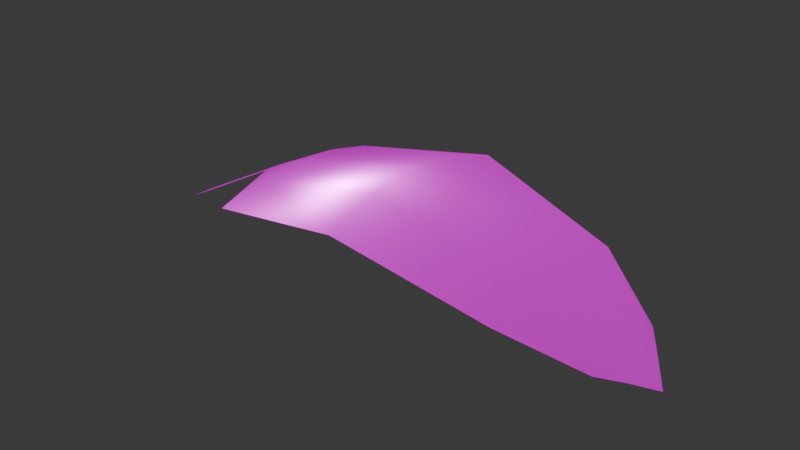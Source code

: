 # Source: leaf_02.blend  (saved by Blender 5.1.30; exported with 4.5.12 LTS)
import bpy
from mathutils import Matrix  # noqa: F401  (used for matrix-valued properties, if any)

bpy.ops.wm.read_factory_settings(use_empty=True)
scene = bpy.context.scene
scene.name = 'Scene'

# ---- collections
col_leaf_02 = bpy.data.collections.new('leaf_02'); scene.collection.children.link(col_leaf_02)

# ---- images (referenced by path relative to the original .blend; pixels are not part of the script)
import os
ASSET_DIR = os.environ.get("B2B_ASSET_DIR", "")  # directory of the original .blend (textures are referenced by path, not embedded)
HERE = os.path.dirname(os.path.abspath(__file__))  # packed textures are extracted next to this script under _unpacked/

def load_image(name, relpath, width, height, colorspace="sRGB"):
    """Load a texture the original file referenced (path relative to the .blend, or extracted next to this script)."""
    p = next((c for c in (os.path.join(HERE, relpath), os.path.join(ASSET_DIR, relpath)) if relpath and os.path.exists(c)), "")
    if p:
        img = bpy.data.images.load(p, check_existing=True)
        img.name = name
    else:  # same state as the original file: an image datablock whose file is absent (Cycles renders it pink)
        img = bpy.data.images.new(name, width, height)
        img.source = "FILE"
        img.filepath = "//" + (relpath or name)
    img.colorspace_settings.name = colorspace
    return img
img_defaultmaterial_displacement_png_001 = load_image('DefaultMaterial_Displacement.png.001', 'DefaultMaterial_Displacement.png', 1024, 1024, 'Non-Color')
img_defaultmaterial_basecoloralpha_png = load_image('DefaultMaterial_BaseColorAlpha.png', 'DefaultMaterial_BaseColorAlpha.png', 1024, 1024, 'sRGB')
img_defaultmaterial_metallic_png_001 = load_image('DefaultMaterial_Metallic.png.001', 'DefaultMaterial_Metallic.png', 1024, 1024, 'Non-Color')
img_defaultmaterial_roughness_png_001 = load_image('DefaultMaterial_Roughness.png.001', 'DefaultMaterial_Roughness.png', 1024, 1024, 'Non-Color')
img_defaultmaterial_normal_png_001 = load_image('DefaultMaterial_Normal.png.001', 'DefaultMaterial_Normal.png', 1024, 1024, 'Non-Color')
img_defaultmaterial_basecoloralpha_png_001 = load_image('DefaultMaterial_BaseColorAlpha.png.001', 'DefaultMaterial_BaseColorAlpha.png', 1024, 1024, 'Non-Color')

# ---- materials (node trees are filled in below, after node groups)
mat_material = bpy.data.materials.new('Material')
mat_material.use_backface_culling_lightprobe_volume = False

# ---- material node trees
mat_material.use_nodes = True; mat_material.node_tree.nodes.clear()
_N = mat_material.node_tree.nodes; _L = mat_material.node_tree.links
n0 = _N.new('ShaderNodeBsdfPrincipled'); n0.name = 'Principled BSDF'; n0.location = (10, 300)
n1 = _N.new('ShaderNodeOutputMaterial'); n1.name = 'Material Output'; n1.location = (300, 300)
n2 = _N.new('ShaderNodeTexImage'); n2.name = 'Image Texture'; n2.location = (86, -1160)
n2.label = 'Displacement'
n2.image = img_defaultmaterial_displacement_png_001
n3 = _N.new('ShaderNodeDisplacement'); n3.name = 'Displacement'; n3.location = (110, -400)
n3.inputs[2].default_value = 1.0
n4 = _N.new('ShaderNodeTexImage'); n4.name = 'Image Texture.001'; n4.location = (86, -40)
n4.label = 'Base Color'
n4.image = img_defaultmaterial_basecoloralpha_png
n5 = _N.new('ShaderNodeTexImage'); n5.name = 'Image Texture.002'; n5.location = (86, -320)
n5.label = 'Metallic'
n5.image = img_defaultmaterial_metallic_png_001
n6 = _N.new('ShaderNodeTexImage'); n6.name = 'Image Texture.003'; n6.location = (86, -600)
n6.label = 'Roughness'
n6.image = img_defaultmaterial_roughness_png_001
n7 = _N.new('ShaderNodeTexImage'); n7.name = 'Image Texture.004'; n7.location = (86, -1440)
n7.label = 'Normal'
n7.image = img_defaultmaterial_normal_png_001
n8 = _N.new('ShaderNodeNormalMap'); n8.name = 'Normal Map'; n8.location = (-240, -900)
n9 = _N.new('ShaderNodeTexImage'); n9.name = 'Image Texture.005'; n9.location = (86, -880)
n9.label = 'Alpha'
n9.image = img_defaultmaterial_basecoloralpha_png_001
n10 = _N.new('ShaderNodeMapping'); n10.name = 'Mapping'; n10.location = (230, -40)
n11 = _N.new('NodeReroute'); n11.name = 'Reroute'; n11.location = (36, -831)
n11.width = 16
n11.socket_idname = 'NodeSocketVector'
n12 = _N.new('ShaderNodeTexCoord'); n12.name = 'Texture Coordinate'; n12.location = (30, -40)
n13 = _N.new('NodeFrame'); n13.name = 'Frame'; n13.location = (-1270, 340)
n13.label = 'Mapping'
n13.width = 400
n14 = _N.new('NodeFrame'); n14.name = 'Frame.001'; n14.location = (-626, 540)
n14.label = 'Textures'
n14.width = 356
n2.parent = n14
n4.parent = n14
n5.parent = n14
n6.parent = n14
n7.parent = n14
n9.parent = n14
n10.parent = n13
n11.parent = n14
n12.parent = n13
_L.new(n0.outputs[0], n1.inputs[0])
_L.new(n2.outputs[0], n3.inputs[0])
_L.new(n3.outputs[0], n1.inputs[2])
_L.new(n4.outputs[0], n0.inputs[0])
_L.new(n5.outputs[0], n0.inputs[1])
_L.new(n6.outputs[0], n0.inputs[2])
_L.new(n7.outputs[0], n8.inputs[1])
_L.new(n8.outputs[0], n0.inputs[5])
_L.new(n11.outputs[0], n4.inputs[0])
_L.new(n11.outputs[0], n5.inputs[0])
_L.new(n11.outputs[0], n6.inputs[0])
_L.new(n11.outputs[0], n9.inputs[0])
_L.new(n11.outputs[0], n2.inputs[0])
_L.new(n11.outputs[0], n7.inputs[0])
_L.new(n10.outputs[0], n11.inputs[0])
_L.new(n12.outputs[2], n10.inputs[0])
_L.new(n4.outputs[1], n0.inputs[4])
n1.is_active_output = True

# ---- world
world_world = bpy.data.worlds.new('World'); scene.world = world_world
world_world.use_nodes = True; world_world.node_tree.nodes.clear()
_N = world_world.node_tree.nodes; _L = world_world.node_tree.links
n0 = _N.new('ShaderNodeOutputWorld'); n0.name = 'World Output'; n0.location = (300, 300)
n1 = _N.new('ShaderNodeBackground'); n1.name = 'Background'; n1.location = (10, 300)
n1.inputs[0].default_value = (0.05088, 0.05088, 0.05088, 1.0)
_L.new(n1.outputs[0], n0.inputs[0])
n0.is_active_output = True
world_world.color = (0.05088, 0.05088, 0.05088)
world_world.sun_shadow_jitter_overblur = 0.0

# ---- meshes
me_plane_009 = bpy.data.meshes.new('Plane.009')
me_plane_009.from_pydata([(0.3427, 3.718, 0.2772), (0.08543, 0.0, -0.008732), (-0.3427, 3.718, 0.2772), (-0.08543, 0.0, -0.008732), (0.07538, 0.8, 0.4727), (0.6979, 1.039, 0.4918), (0.7872, 2.111, 0.7377), (0.6276, 3.2, 0.5044), (-0.6276, 3.2, 0.5044), (-0.7872, 2.111, 0.7377), (-0.6979, 1.039, 0.4918), (-0.07538, 0.8, 0.4727), (0.0, 0.0, -0.007706), (0.0, 4.0, 0.1264), (6.288e-06, 0.8, 0.4739), (-3.099e-06, 2.111, 0.9188), (8.941e-07, 1.039, 0.6037), (4.768e-06, 3.2, 0.595), (0.04272, 0.0, -0.007963), (0.1714, 3.859, 0.2078), (0.03769, 0.8, 0.4736), (0.3936, 2.111, 0.8696), (0.3489, 1.039, 0.5748), (0.3138, 3.2, 0.5718), (-0.1714, 3.859, 0.2078), (-0.04272, 0.0, -0.007962), (-0.3138, 3.2, 0.5718), (-0.3936, 2.111, 0.8696), (-0.03769, 0.8, 0.4736), (-0.3489, 1.039, 0.5748)], [], [(28, 25, 12, 14), (19, 13, 17, 23), (23, 17, 15, 21), (22, 16, 14, 20), (21, 15, 16, 22), (26, 8, 9, 27), (29, 10, 11, 28), (27, 9, 10, 29), (18, 1, 4, 20), (24, 2, 8, 26), (12, 18, 20, 14), (6, 21, 22, 5), (5, 22, 20, 4), (7, 23, 21, 6), (0, 19, 23, 7), (13, 24, 26, 17), (15, 27, 29, 16), (16, 29, 28, 14), (17, 26, 27, 15), (11, 3, 25, 28)])
me_plane_009.polygons.foreach_set('use_smooth', [True] * 20)
_uv = me_plane_009.uv_layers.new(name='UVMap')
_uv.uv.foreach_set('vector', [0.1599, 0.7978, 0.1421, 0.9973, 0.1527, 0.9982, 0.1693, 0.7986, 0.2754, 0.03883, 0.2356, 6.27e-05, 0.219, 0.1997, 0.2973, 0.2062, 0.2973, 0.2062, 0.219, 0.1997, 0.1965, 0.4715, 0.2947, 0.4795, 0.2613, 0.7462, 0.1742, 0.739, 0.1693, 0.7986, 0.1787, 0.7993, 0.2947, 0.4795, 0.1965, 0.4715, 0.1742, 0.739, 0.2613, 0.7462, 0.1407, 0.1932, 0.06247, 0.1867, 6.264e-05, 0.455, 0.09826, 0.4632, 0.08715, 0.7317, 6.267e-05, 0.7244, 0.1505, 0.797, 0.1599, 0.7978, 0.09826, 0.4632, 6.264e-05, 0.455, 6.267e-05, 0.7244, 0.08715, 0.7317, 0.1634, 0.9991, 0.174, 0.9999, 0.1881, 0.8001, 0.1787, 0.7993, 0.1899, 0.03173, 0.1442, 0.06341, 0.06247, 0.1867, 0.1407, 0.1932, 0.1527, 0.9982, 0.1634, 0.9991, 0.1787, 0.7993, 0.1693, 0.7986, 0.3929, 0.4876, 0.2947, 0.4795, 0.2613, 0.7462, 0.3484, 0.7534, 0.3484, 0.7534, 0.2613, 0.7462, 0.1787, 0.7993, 0.1881, 0.8001, 0.3756, 0.2127, 0.2973, 0.2062, 0.2947, 0.4795, 0.3929, 0.4876, 0.3153, 0.07761, 0.2754, 0.03883, 0.2973, 0.2062, 0.3756, 0.2127, 0.2356, 6.27e-05, 0.1899, 0.03173, 0.1407, 0.1932, 0.219, 0.1997, 0.1965, 0.4715, 0.09826, 0.4632, 0.08715, 0.7317, 0.1742, 0.739, 0.1742, 0.739, 0.08715, 0.7317, 0.1599, 0.7978, 0.1693, 0.7986, 0.219, 0.1997, 0.1407, 0.1932, 0.09826, 0.4632, 0.1965, 0.4715, 0.1505, 0.797, 0.1314, 0.9964, 0.1421, 0.9973, 0.1599, 0.7978])
me_plane_009.materials.append(mat_material)
me_plane_009.update()

# ---- objects
ob_leaf02 = bpy.data.objects.new('Leaf02', me_plane_009)

# ---- transforms, parenting, visibility, modifiers, constraints
ob_leaf02.location = (0.0, 0.0, 0.0)
ob_leaf02.rotation_euler = (-0.04093, -4.657e-10, -1.586)

# ---- collection membership
col_leaf_02.objects.link(ob_leaf02)

# ---- scene / render settings (as saved in the file)
scene.frame_start = 1; scene.frame_end = 250; scene.frame_set(119)
scene.render.engine = 'BLENDER_EEVEE_NEXT'
scene.render.bake_bias = 0.0
scene.render.bake_samples = 0
bpy.context.view_layer.update()

# ---- added for rendering (the .blend has no active camera and no usable light): camera, sun
cam_auto = bpy.data.cameras.new('AutoCamera')
cam_auto.lens = 50.0
cam_auto.sensor_width = 36.0
cam_auto.clip_end = 1000.0
ob_auto_camera = bpy.data.objects.new('AutoCamera', cam_auto)
scene.collection.objects.link(ob_auto_camera)
ob_auto_camera.location = (6.18832, -5.03636, 3.71008)
ob_auto_camera.rotation_euler = (1.09748, -7.21219e-08, 0.694738)
scene.camera = ob_auto_camera
light_auto_sun = bpy.data.lights.new('AutoSun', 'SUN')
light_auto_sun.energy = 3.0
light_auto_sun.angle = 0.0523599
ob_auto_sun = bpy.data.objects.new('AutoSun', light_auto_sun)
scene.collection.objects.link(ob_auto_sun)
ob_auto_sun.rotation_euler = (0.872665, 0.174533, 0.523599)
bpy.context.view_layer.update()
